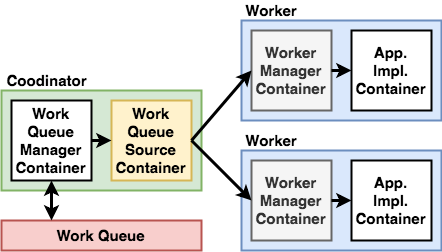

The diagram above was exported from draw.io. Its source (the exported page's mxGraphModel, read from the mxfile embedded in the PNG):
<mxGraphModel dx="1654" dy="845" grid="1" gridSize="10" guides="1" tooltips="1" connect="1" arrows="1" fold="1" page="1" pageScale="1" pageWidth="3000" pageHeight="3000" math="0" shadow="0">
  <root>
    <mxCell id="0" />
    <mxCell id="1" parent="0" />
    <mxCell id="u1MhlWy29IysuUzAIRDX-1" value="" style="rounded=0;whiteSpace=wrap;html=1;strokeWidth=2;fillColor=#dae8fc;strokeColor=#6c8ebf;" vertex="1" parent="1">
      <mxGeometry x="440" y="130" width="200" height="100" as="geometry" />
    </mxCell>
    <mxCell id="u1MhlWy29IysuUzAIRDX-2" value="&lt;font style=&quot;font-size: 15px&quot;&gt;&lt;b&gt;Worker&lt;br&gt;Manager&lt;br&gt;Container&lt;/b&gt;&lt;/font&gt;" style="rounded=0;whiteSpace=wrap;html=1;strokeWidth=2;fillColor=#f5f5f5;strokeColor=#666666;fontColor=#333333;" vertex="1" parent="1">
      <mxGeometry x="450" y="140" width="80" height="80" as="geometry" />
    </mxCell>
    <mxCell id="u1MhlWy29IysuUzAIRDX-3" value="&lt;font style=&quot;font-size: 15px&quot;&gt;&lt;b&gt;App.&lt;br&gt;Impl.&lt;br&gt;Container&lt;/b&gt;&lt;/font&gt;" style="rounded=0;whiteSpace=wrap;html=1;strokeWidth=2;" vertex="1" parent="1">
      <mxGeometry x="550" y="140" width="80" height="80" as="geometry" />
    </mxCell>
    <mxCell id="u1MhlWy29IysuUzAIRDX-6" value="" style="endArrow=classic;html=1;entryX=0;entryY=0.5;entryDx=0;entryDy=0;exitX=1;exitY=0.5;exitDx=0;exitDy=0;strokeWidth=3;" edge="1" parent="1" source="u1MhlWy29IysuUzAIRDX-2" target="u1MhlWy29IysuUzAIRDX-3">
      <mxGeometry width="50" height="50" relative="1" as="geometry">
        <mxPoint x="440" y="300" as="sourcePoint" />
        <mxPoint x="490" y="250" as="targetPoint" />
      </mxGeometry>
    </mxCell>
    <mxCell id="u1MhlWy29IysuUzAIRDX-7" value="" style="rounded=0;whiteSpace=wrap;html=1;strokeWidth=2;fillColor=#dae8fc;strokeColor=#6c8ebf;" vertex="1" parent="1">
      <mxGeometry x="440" y="260" width="200" height="100" as="geometry" />
    </mxCell>
    <mxCell id="u1MhlWy29IysuUzAIRDX-8" value="&lt;font style=&quot;font-size: 15px&quot;&gt;&lt;b&gt;Worker&lt;br&gt;Manager&lt;br&gt;Container&lt;/b&gt;&lt;/font&gt;" style="rounded=0;whiteSpace=wrap;html=1;strokeWidth=2;fillColor=#f5f5f5;strokeColor=#666666;fontColor=#333333;" vertex="1" parent="1">
      <mxGeometry x="450" y="270" width="80" height="80" as="geometry" />
    </mxCell>
    <mxCell id="u1MhlWy29IysuUzAIRDX-9" value="&lt;font style=&quot;font-size: 15px&quot;&gt;&lt;b&gt;App.&lt;br&gt;Impl.&lt;br&gt;Container&lt;/b&gt;&lt;/font&gt;" style="rounded=0;whiteSpace=wrap;html=1;strokeWidth=2;" vertex="1" parent="1">
      <mxGeometry x="550" y="270" width="80" height="80" as="geometry" />
    </mxCell>
    <mxCell id="u1MhlWy29IysuUzAIRDX-10" value="" style="endArrow=classic;html=1;entryX=0;entryY=0.5;entryDx=0;entryDy=0;exitX=1;exitY=0.5;exitDx=0;exitDy=0;strokeWidth=3;" edge="1" parent="1" source="u1MhlWy29IysuUzAIRDX-8" target="u1MhlWy29IysuUzAIRDX-9">
      <mxGeometry width="50" height="50" relative="1" as="geometry">
        <mxPoint x="1110" y="320" as="sourcePoint" />
        <mxPoint x="1130" y="320" as="targetPoint" />
      </mxGeometry>
    </mxCell>
    <mxCell id="u1MhlWy29IysuUzAIRDX-11" value="&lt;font style=&quot;font-size: 15px&quot;&gt;&lt;b&gt;Worker&lt;/b&gt;&lt;/font&gt;" style="text;html=1;strokeColor=none;fillColor=none;align=center;verticalAlign=middle;whiteSpace=wrap;rounded=0;" vertex="1" parent="1">
      <mxGeometry x="440" y="110" width="60" height="20" as="geometry" />
    </mxCell>
    <mxCell id="u1MhlWy29IysuUzAIRDX-12" value="&lt;font style=&quot;font-size: 15px&quot;&gt;&lt;b&gt;Worker&lt;/b&gt;&lt;/font&gt;" style="text;html=1;strokeColor=none;fillColor=none;align=center;verticalAlign=middle;whiteSpace=wrap;rounded=0;" vertex="1" parent="1">
      <mxGeometry x="440" y="240" width="60" height="20" as="geometry" />
    </mxCell>
    <mxCell id="u1MhlWy29IysuUzAIRDX-20" value="" style="rounded=0;whiteSpace=wrap;html=1;strokeWidth=2;fillColor=#d5e8d4;strokeColor=#82b366;" vertex="1" parent="1">
      <mxGeometry x="200" y="200" width="200" height="100" as="geometry" />
    </mxCell>
    <mxCell id="u1MhlWy29IysuUzAIRDX-21" value="&lt;font style=&quot;font-size: 15px&quot;&gt;&lt;b&gt;Work Queue&lt;br&gt;Manager&lt;br&gt;Container&lt;br&gt;&lt;/b&gt;&lt;/font&gt;" style="rounded=0;whiteSpace=wrap;html=1;strokeWidth=2;" vertex="1" parent="1">
      <mxGeometry x="210" y="210" width="80" height="80" as="geometry" />
    </mxCell>
    <mxCell id="u1MhlWy29IysuUzAIRDX-22" value="&lt;span style=&quot;font-size: 15px&quot;&gt;&lt;b&gt;Work Queue&lt;br&gt;Source&lt;br&gt;Container&lt;br&gt;&lt;/b&gt;&lt;/span&gt;" style="rounded=0;whiteSpace=wrap;html=1;strokeWidth=2;fillColor=#fff2cc;strokeColor=#d6b656;" vertex="1" parent="1">
      <mxGeometry x="310" y="210" width="80" height="80" as="geometry" />
    </mxCell>
    <mxCell id="u1MhlWy29IysuUzAIRDX-23" value="" style="endArrow=classic;html=1;entryX=0;entryY=0.5;entryDx=0;entryDy=0;exitX=1;exitY=0.5;exitDx=0;exitDy=0;strokeWidth=3;" edge="1" source="u1MhlWy29IysuUzAIRDX-21" target="u1MhlWy29IysuUzAIRDX-22" parent="1">
      <mxGeometry width="50" height="50" relative="1" as="geometry">
        <mxPoint x="200" y="370" as="sourcePoint" />
        <mxPoint x="250" y="320" as="targetPoint" />
      </mxGeometry>
    </mxCell>
    <mxCell id="u1MhlWy29IysuUzAIRDX-24" value="&lt;span style=&quot;font-size: 15px&quot;&gt;&lt;b&gt;Coodinator&lt;/b&gt;&lt;/span&gt;" style="text;html=1;strokeColor=none;fillColor=none;align=center;verticalAlign=middle;whiteSpace=wrap;rounded=0;" vertex="1" parent="1">
      <mxGeometry x="200" y="180" width="90" height="20" as="geometry" />
    </mxCell>
    <mxCell id="u1MhlWy29IysuUzAIRDX-25" value="" style="endArrow=classic;html=1;entryX=0;entryY=0.5;entryDx=0;entryDy=0;exitX=1;exitY=0.5;exitDx=0;exitDy=0;strokeWidth=3;" edge="1" parent="1" source="u1MhlWy29IysuUzAIRDX-22" target="u1MhlWy29IysuUzAIRDX-2">
      <mxGeometry width="50" height="50" relative="1" as="geometry">
        <mxPoint x="360" y="420" as="sourcePoint" />
        <mxPoint x="380" y="420" as="targetPoint" />
      </mxGeometry>
    </mxCell>
    <mxCell id="u1MhlWy29IysuUzAIRDX-26" value="" style="endArrow=classic;html=1;entryX=0;entryY=0.5;entryDx=0;entryDy=0;exitX=1;exitY=0.5;exitDx=0;exitDy=0;strokeWidth=3;" edge="1" parent="1" source="u1MhlWy29IysuUzAIRDX-22" target="u1MhlWy29IysuUzAIRDX-8">
      <mxGeometry width="50" height="50" relative="1" as="geometry">
        <mxPoint x="720" y="360" as="sourcePoint" />
        <mxPoint x="780" y="290" as="targetPoint" />
      </mxGeometry>
    </mxCell>
    <mxCell id="u1MhlWy29IysuUzAIRDX-27" value="&lt;font style=&quot;font-size: 15px&quot;&gt;&lt;b&gt;Work Queue&lt;/b&gt;&lt;/font&gt;" style="rounded=0;whiteSpace=wrap;html=1;strokeWidth=2;fillColor=#f8cecc;strokeColor=#b85450;" vertex="1" parent="1">
      <mxGeometry x="200" y="330" width="200" height="30" as="geometry" />
    </mxCell>
    <mxCell id="u1MhlWy29IysuUzAIRDX-29" value="" style="endArrow=classic;html=1;strokeWidth=3;exitX=0.5;exitY=1;exitDx=0;exitDy=0;entryX=0.25;entryY=0;entryDx=0;entryDy=0;startArrow=classic;startFill=1;" edge="1" parent="1" source="u1MhlWy29IysuUzAIRDX-21" target="u1MhlWy29IysuUzAIRDX-27">
      <mxGeometry width="50" height="50" relative="1" as="geometry">
        <mxPoint x="200" y="430" as="sourcePoint" />
        <mxPoint x="250" y="380" as="targetPoint" />
      </mxGeometry>
    </mxCell>
  </root>
</mxGraphModel>